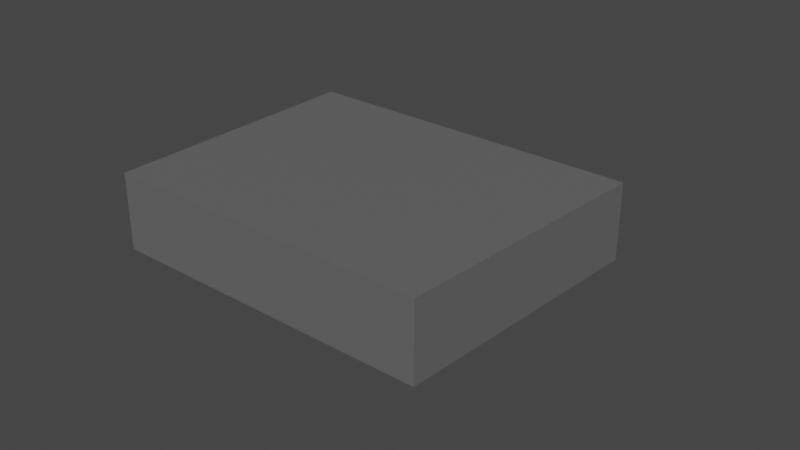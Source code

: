 # Source: d5_armadura_plataforma_4.blend  (saved by Blender 3.4.6; exported with 4.5.12 LTS)
import bpy
from mathutils import Matrix  # noqa: F401  (used for matrix-valued properties, if any)

bpy.ops.wm.read_factory_settings(use_empty=True)
scene = bpy.context.scene
scene.name = 'Scene'

# ---- collections
col_terreno_caverna = bpy.data.collections.new('terreno caverna'); scene.collection.children.link(col_terreno_caverna)

# ---- materials (node trees are filled in below, after node groups)
mat_caverna = bpy.data.materials.new('caverna')
mat_caverna.use_transparent_shadow = False

# ---- material node trees
mat_caverna.use_nodes = True; mat_caverna.node_tree.nodes.clear()
_N = mat_caverna.node_tree.nodes; _L = mat_caverna.node_tree.links
n0 = _N.new('ShaderNodeBsdfPrincipled'); n0.name = 'Principled BSDF'; n0.location = (10, 300)
n0.distribution = 'GGX'
n0.subsurface_method = 'RANDOM_WALK_SKIN'
n0.inputs[0].default_value = (0.1329, 0.1329, 0.1329, 1.0)
n0.inputs[3].default_value = 1.45
n0.inputs[27].default_value = (0.0, 0.0, 0.0, 1.0)
n0.inputs[28].default_value = 1.0
n1 = _N.new('ShaderNodeOutputMaterial'); n1.name = 'Material Output'; n1.location = (300, 300)
_L.new(n0.outputs[0], n1.inputs[0])
n1.is_active_output = True

# ---- world
world_world = bpy.data.worlds.new('World'); scene.world = world_world
world_world.use_nodes = True; world_world.node_tree.nodes.clear()
_N = world_world.node_tree.nodes; _L = world_world.node_tree.links
n0 = _N.new('ShaderNodeOutputWorld'); n0.name = 'World Output'; n0.location = (300, 300)
n1 = _N.new('ShaderNodeBackground'); n1.name = 'Background'; n1.location = (10, 300)
n1.inputs[0].default_value = (0.05088, 0.05088, 0.05088, 1.0)
_L.new(n1.outputs[0], n0.inputs[0])
n0.is_active_output = True
world_world.color = (0.05088, 0.05088, 0.05088)
world_world.use_sun_shadow = False
world_world.sun_shadow_jitter_overblur = 0.0

# ---- meshes
me_cube_014 = bpy.data.meshes.new('Cube.014')
me_cube_014.from_pydata([(3.939, 4.42, -1.018), (3.939, 4.42, 1.018), (4.984, -2.657, -1.018), (4.984, -2.657, 1.018), (-5.192, 2.613, 1.018), (-5.192, 2.613, -1.018), (-3.731, -4.377, -1.018), (-3.731, -4.377, 1.018)], [], [(2, 3, 7, 6), (3, 1, 4, 7), (7, 4, 5, 6), (1, 0, 5, 4), (0, 2, 6, 5), (0, 1, 3, 2)])
_uv = me_cube_014.uv_layers.new(name='UVMap')
_uv.uv.foreach_set('vector', [0.0, 0.0, 0.0, 0.0, 0.0, 0.0, 0.0, 0.0, 0.0, 0.0, 0.0, 0.0, 0.0, 0.0, 0.0, 0.0, 0.0, 0.0, 0.0, 0.0, 0.0, 0.0, 0.0, 0.0, 0.0, 0.0, 0.0, 0.0, 0.0, 0.0, 0.0, 0.0, 0.0, 0.0, 0.0, 0.0, 0.0, 0.0, 0.0, 0.0, 0.0, 0.0, 0.0, 0.0, 0.0, 0.0, 0.0, 0.0])
me_cube_014.materials.append(mat_caverna)
me_cube_014.update()
arm_armature_009 = bpy.data.armatures.new('Armature.009')  # bones are not reproduced

# ---- objects
ob_d5_armadura_plataforma_4 = bpy.data.objects.new('d5 armadura plataforma 4', arm_armature_009)
ob_d5_plataforma_4 = bpy.data.objects.new('d5 plataforma 4', me_cube_014)

# ---- transforms, parenting, visibility, modifiers, constraints
ob_d5_armadura_plataforma_4.location = (-51.08, -236.2, -6.649)
ob_d5_armadura_plataforma_4.rotation_euler = (-0.0, -1.571, 0.0)
ob_d5_armadura_plataforma_4.scale = (8.568, 8.568, 8.568)
ob_d5_armadura_plataforma_4.show_in_front = True
ob_d5_plataforma_4.parent = ob_d5_armadura_plataforma_4
ob_d5_plataforma_4.matrix_parent_inverse = Matrix(((8.811e-09, -0.0, 0.1167, 0.776), (-0.0, 0.1167, -0.0, 27.56), (-0.1167, -0.0, 8.811e-09, -5.961), (-0.0, -0.0, -0.0, 1.0)))
ob_d5_plataforma_4.location = (-56.2, -236.1, -6.653)
ob_d5_plataforma_4.rotation_euler = (0.0, -0.0, -0.206)
ob_d5_plataforma_4.scale = (1.07, 1.07, 1.07)
_vg = ob_d5_plataforma_4.vertex_groups.new(name='Bone')
_vg.add([0, 1, 2, 3, 4, 5, 6, 7], 1.0, 'REPLACE')
_m = ob_d5_plataforma_4.modifiers.new('Armature', 'ARMATURE')
_m.object = ob_d5_armadura_plataforma_4

# ---- collection membership
col_terreno_caverna.objects.link(ob_d5_armadura_plataforma_4)
col_terreno_caverna.objects.link(ob_d5_plataforma_4)

# ---- scene / render settings (as saved in the file)
scene.frame_start = 1; scene.frame_end = 90; scene.frame_set(0)
scene.render.engine = 'BLENDER_EEVEE_NEXT'
scene.cycles.sampling_pattern = 'TABULATED_SOBOL'
scene.cycles.use_light_tree = False
scene.view_settings.view_transform = 'Filmic'
bpy.context.view_layer.update()

# ---- added for rendering (the .blend has no active camera and no usable light): camera, sun
cam_auto = bpy.data.cameras.new('AutoCamera')
cam_auto.lens = 50.0
cam_auto.sensor_width = 36.0
cam_auto.clip_end = 1000.0
ob_auto_camera = bpy.data.objects.new('AutoCamera', cam_auto)
scene.collection.objects.link(ob_auto_camera)
ob_auto_camera.location = (-39.3816, -255.073, 6.03357)
ob_auto_camera.rotation_euler = (1.09748, -7.21219e-08, 0.694738)
scene.camera = ob_auto_camera
light_auto_sun = bpy.data.lights.new('AutoSun', 'SUN')
light_auto_sun.energy = 3.0
light_auto_sun.angle = 0.0523599
ob_auto_sun = bpy.data.objects.new('AutoSun', light_auto_sun)
scene.collection.objects.link(ob_auto_sun)
ob_auto_sun.rotation_euler = (0.872665, 0.174533, 0.523599)
bpy.context.view_layer.update()
